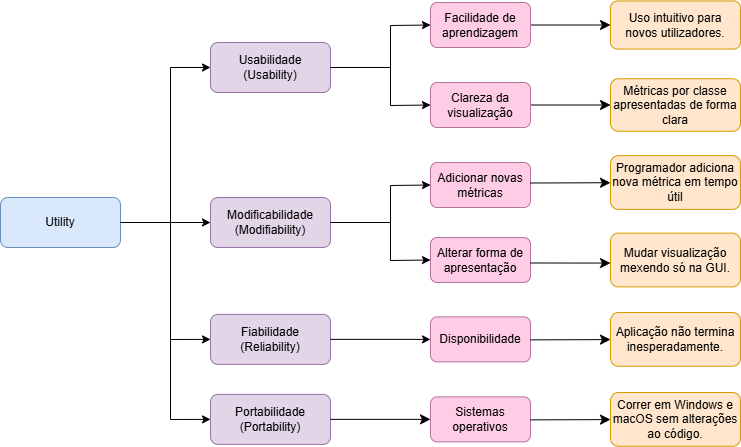

The diagram above was exported from draw.io. Its source (the exported page's mxGraphModel, read from the mxfile embedded in the PNG):
<mxGraphModel dx="1250" dy="1884" grid="1" gridSize="10" guides="1" tooltips="1" connect="1" arrows="1" fold="1" page="1" pageScale="1" pageWidth="827" pageHeight="1169" math="0" shadow="0">
  <root>
    <mxCell id="0" />
    <mxCell id="1" parent="0" />
    <mxCell id="DBhyRFXb7fTcJffNpruW-1" parent="1" style="rounded=1;whiteSpace=wrap;html=1;fillColor=#dae8fc;strokeColor=#6c8ebf;" value="Utility" vertex="1">
      <mxGeometry height="50" width="120" x="30" y="195" as="geometry" />
    </mxCell>
    <mxCell id="DBhyRFXb7fTcJffNpruW-3" parent="1" style="rounded=1;whiteSpace=wrap;html=1;fillColor=#e1d5e7;strokeColor=#9673a6;" value="Usabilidade&lt;div&gt;(Usability)&lt;/div&gt;" vertex="1">
      <mxGeometry height="50" width="120" x="240" y="40" as="geometry" />
    </mxCell>
    <mxCell id="DBhyRFXb7fTcJffNpruW-4" parent="1" style="rounded=1;whiteSpace=wrap;html=1;fillColor=#e1d5e7;strokeColor=#9673a6;" value="Portabilidade&lt;div&gt;(Portability)&lt;/div&gt;" vertex="1">
      <mxGeometry height="50" width="120" x="240" y="391.87" as="geometry" />
    </mxCell>
    <mxCell id="DBhyRFXb7fTcJffNpruW-5" parent="1" style="rounded=1;whiteSpace=wrap;html=1;fillColor=#e1d5e7;strokeColor=#9673a6;" value="Modificabilidade&lt;div&gt;(Modifiability)&lt;/div&gt;" vertex="1">
      <mxGeometry height="50" width="120" x="240" y="195" as="geometry" />
    </mxCell>
    <mxCell id="DBhyRFXb7fTcJffNpruW-6" parent="1" style="rounded=1;whiteSpace=wrap;html=1;fillColor=#e1d5e7;strokeColor=#9673a6;" value="Fiabilidade&lt;div&gt;(Reliability)&lt;/div&gt;" vertex="1">
      <mxGeometry height="50" width="120" x="240" y="311.88" as="geometry" />
    </mxCell>
    <mxCell id="DBhyRFXb7fTcJffNpruW-9" edge="1" parent="1" source="DBhyRFXb7fTcJffNpruW-1" style="endArrow=classic;html=1;rounded=0;entryX=0;entryY=0.5;entryDx=0;entryDy=0;exitX=1;exitY=0.5;exitDx=0;exitDy=0;" target="DBhyRFXb7fTcJffNpruW-3" value="">
      <mxGeometry height="50" relative="1" width="50" as="geometry">
        <Array as="points">
          <mxPoint x="200" y="220" />
          <mxPoint x="200" y="65" />
        </Array>
        <mxPoint x="190" y="475" as="sourcePoint" />
        <mxPoint x="280" y="230" as="targetPoint" />
      </mxGeometry>
    </mxCell>
    <mxCell id="DBhyRFXb7fTcJffNpruW-10" edge="1" parent="1" source="DBhyRFXb7fTcJffNpruW-1" style="endArrow=classic;html=1;rounded=0;exitX=1;exitY=0.5;exitDx=0;exitDy=0;entryX=0;entryY=0.5;entryDx=0;entryDy=0;" target="DBhyRFXb7fTcJffNpruW-5" value="">
      <mxGeometry height="50" relative="1" width="50" as="geometry">
        <Array as="points">
          <mxPoint x="200" y="220" />
        </Array>
        <mxPoint x="100" y="350" as="sourcePoint" />
        <mxPoint x="150" y="300" as="targetPoint" />
      </mxGeometry>
    </mxCell>
    <mxCell id="DBhyRFXb7fTcJffNpruW-12" edge="1" parent="1" source="DBhyRFXb7fTcJffNpruW-1" style="endArrow=classic;html=1;rounded=0;exitX=1;exitY=0.5;exitDx=0;exitDy=0;entryX=0;entryY=0.5;entryDx=0;entryDy=0;" target="DBhyRFXb7fTcJffNpruW-6" value="">
      <mxGeometry height="50" relative="1" width="50" as="geometry">
        <Array as="points">
          <mxPoint x="200" y="220" />
          <mxPoint x="200" y="337" />
        </Array>
        <mxPoint x="140" y="370" as="sourcePoint" />
        <mxPoint x="190" y="320" as="targetPoint" />
      </mxGeometry>
    </mxCell>
    <mxCell id="DBhyRFXb7fTcJffNpruW-13" edge="1" parent="1" source="DBhyRFXb7fTcJffNpruW-1" style="endArrow=classic;html=1;rounded=0;entryX=0;entryY=0.5;entryDx=0;entryDy=0;exitX=1;exitY=0.5;exitDx=0;exitDy=0;" target="DBhyRFXb7fTcJffNpruW-4" value="">
      <mxGeometry height="50" relative="1" width="50" as="geometry">
        <Array as="points">
          <mxPoint x="200" y="220" />
          <mxPoint x="200" y="417" />
        </Array>
        <mxPoint x="130" y="460" as="sourcePoint" />
        <mxPoint x="180" y="410" as="targetPoint" />
      </mxGeometry>
    </mxCell>
    <mxCell id="hbpcUW1EG2s1jewi8toe-20" edge="1" parent="1" source="DBhyRFXb7fTcJffNpruW-16" style="edgeStyle=none;curved=1;rounded=0;orthogonalLoop=1;jettySize=auto;html=1;fontSize=12;startSize=8;endSize=8;" target="hbpcUW1EG2s1jewi8toe-19" value="">
      <mxGeometry relative="1" as="geometry" />
    </mxCell>
    <mxCell id="DBhyRFXb7fTcJffNpruW-16" parent="1" style="rounded=1;whiteSpace=wrap;html=1;fillColor=#FFCCE6;strokeColor=#B5739D;" value="Facilidade de aprendizagem" vertex="1">
      <mxGeometry height="45" width="100" x="460" as="geometry" />
    </mxCell>
    <mxCell id="hbpcUW1EG2s1jewi8toe-22" edge="1" parent="1" source="DBhyRFXb7fTcJffNpruW-17" style="edgeStyle=none;curved=1;rounded=0;orthogonalLoop=1;jettySize=auto;html=1;fontSize=12;startSize=8;endSize=8;" target="hbpcUW1EG2s1jewi8toe-21">
      <mxGeometry relative="1" as="geometry" />
    </mxCell>
    <mxCell id="DBhyRFXb7fTcJffNpruW-17" parent="1" style="rounded=1;whiteSpace=wrap;html=1;fillColor=#FFCCE6;strokeColor=#B5739D;" value="Clareza da visualização" vertex="1">
      <mxGeometry height="45" width="100" x="460" y="80" as="geometry" />
    </mxCell>
    <mxCell id="DBhyRFXb7fTcJffNpruW-18" parent="1" style="rounded=1;whiteSpace=wrap;html=1;fillColor=#FFCCE6;strokeColor=#B5739D;" value="Adicionar novas métricas" vertex="1">
      <mxGeometry height="45" width="100" x="460" y="160" as="geometry" />
    </mxCell>
    <mxCell id="DBhyRFXb7fTcJffNpruW-19" parent="1" style="rounded=1;whiteSpace=wrap;html=1;fillColor=#FFCCE6;strokeColor=#B5739D;" value="Alterar forma de apresentação" vertex="1">
      <mxGeometry height="45" width="100" x="460" y="235" as="geometry" />
    </mxCell>
    <mxCell id="DBhyRFXb7fTcJffNpruW-21" parent="1" style="rounded=1;whiteSpace=wrap;html=1;fillColor=#FFCCE6;strokeColor=#B5739D;" value="Disponibilidade" vertex="1">
      <mxGeometry height="45" width="100" x="460" y="314.38" as="geometry" />
    </mxCell>
    <mxCell id="DBhyRFXb7fTcJffNpruW-22" parent="1" style="rounded=1;whiteSpace=wrap;html=1;fillColor=#FFCCE6;strokeColor=#B5739D;" value="&lt;div&gt;Sistemas operativos&lt;/div&gt;" vertex="1">
      <mxGeometry height="45" width="100" x="460" y="394.37" as="geometry" />
    </mxCell>
    <mxCell id="hbpcUW1EG2s1jewi8toe-1" edge="1" parent="1" source="DBhyRFXb7fTcJffNpruW-4" style="endArrow=classic;html=1;rounded=0;fontSize=12;startSize=8;endSize=8;curved=1;exitX=1;exitY=0.5;exitDx=0;exitDy=0;entryX=0;entryY=0.5;entryDx=0;entryDy=0;" target="DBhyRFXb7fTcJffNpruW-22" value="">
      <mxGeometry height="50" relative="1" width="50" as="geometry">
        <mxPoint x="390" y="521.87" as="sourcePoint" />
        <mxPoint x="440" y="471.87" as="targetPoint" />
      </mxGeometry>
    </mxCell>
    <mxCell id="hbpcUW1EG2s1jewi8toe-4" edge="1" parent="1" source="DBhyRFXb7fTcJffNpruW-6" style="endArrow=classic;html=1;rounded=0;exitX=1;exitY=0.5;exitDx=0;exitDy=0;entryX=0;entryY=0.5;entryDx=0;entryDy=0;" target="DBhyRFXb7fTcJffNpruW-21" value="">
      <mxGeometry height="50" relative="1" width="50" as="geometry">
        <Array as="points" />
        <mxPoint x="380" y="261.88" as="sourcePoint" />
        <mxPoint x="470" y="381.88" as="targetPoint" />
      </mxGeometry>
    </mxCell>
    <mxCell id="hbpcUW1EG2s1jewi8toe-7" edge="1" parent="1" source="DBhyRFXb7fTcJffNpruW-5" style="endArrow=classic;html=1;rounded=0;exitX=1;exitY=0.5;exitDx=0;exitDy=0;entryX=0;entryY=0.5;entryDx=0;entryDy=0;" target="DBhyRFXb7fTcJffNpruW-19" value="">
      <mxGeometry height="50" relative="1" width="50" as="geometry">
        <Array as="points">
          <mxPoint x="420" y="220" />
          <mxPoint x="420" y="258" />
        </Array>
        <mxPoint x="350" y="217" as="sourcePoint" />
        <mxPoint x="460" y="255" as="targetPoint" />
      </mxGeometry>
    </mxCell>
    <mxCell id="hbpcUW1EG2s1jewi8toe-8" edge="1" parent="1" source="DBhyRFXb7fTcJffNpruW-5" style="endArrow=classic;html=1;rounded=0;entryX=0;entryY=0.5;entryDx=0;entryDy=0;exitX=1;exitY=0.5;exitDx=0;exitDy=0;" target="DBhyRFXb7fTcJffNpruW-18" value="">
      <mxGeometry height="50" relative="1" width="50" as="geometry">
        <Array as="points">
          <mxPoint x="420" y="220" />
          <mxPoint x="420" y="183" />
        </Array>
        <mxPoint x="350" y="217" as="sourcePoint" />
        <mxPoint x="460" y="195" as="targetPoint" />
      </mxGeometry>
    </mxCell>
    <mxCell id="hbpcUW1EG2s1jewi8toe-14" edge="1" parent="1" source="DBhyRFXb7fTcJffNpruW-3" style="endArrow=classic;html=1;rounded=0;exitX=1;exitY=0.5;exitDx=0;exitDy=0;entryX=0;entryY=0.5;entryDx=0;entryDy=0;" target="DBhyRFXb7fTcJffNpruW-17" value="">
      <mxGeometry height="50" relative="1" width="50" as="geometry">
        <Array as="points">
          <mxPoint x="420" y="65" />
          <mxPoint x="420" y="103" />
        </Array>
        <mxPoint x="350" y="62" as="sourcePoint" />
        <mxPoint x="460" y="100" as="targetPoint" />
      </mxGeometry>
    </mxCell>
    <mxCell id="hbpcUW1EG2s1jewi8toe-15" edge="1" parent="1" source="DBhyRFXb7fTcJffNpruW-3" style="endArrow=classic;html=1;rounded=0;entryX=0;entryY=0.5;entryDx=0;entryDy=0;exitX=1;exitY=0.5;exitDx=0;exitDy=0;" target="DBhyRFXb7fTcJffNpruW-16" value="">
      <mxGeometry height="50" relative="1" width="50" as="geometry">
        <Array as="points">
          <mxPoint x="420" y="65" />
          <mxPoint x="420" y="23" />
        </Array>
        <mxPoint x="350" y="62" as="sourcePoint" />
        <mxPoint x="460" y="40" as="targetPoint" />
      </mxGeometry>
    </mxCell>
    <mxCell id="hbpcUW1EG2s1jewi8toe-19" parent="1" style="whiteSpace=wrap;html=1;fillColor=#ffe6cc;strokeColor=#d79b00;rounded=1;" value="Uso intuitivo para novos utilizadores." vertex="1">
      <mxGeometry height="48.12" width="130" x="640" y="-1.5500000000000003" as="geometry" />
    </mxCell>
    <mxCell id="hbpcUW1EG2s1jewi8toe-21" parent="1" style="whiteSpace=wrap;html=1;fillColor=#ffe6cc;strokeColor=#d79b00;rounded=1;" value="Métricas por classe apresentadas de forma clara" vertex="1">
      <mxGeometry height="52.5" width="130" x="640" y="76.25" as="geometry" />
    </mxCell>
    <mxCell id="hbpcUW1EG2s1jewi8toe-23" edge="1" parent="1" style="edgeStyle=none;curved=1;rounded=0;orthogonalLoop=1;jettySize=auto;html=1;fontSize=12;startSize=8;endSize=8;" target="hbpcUW1EG2s1jewi8toe-25" value="">
      <mxGeometry relative="1" as="geometry">
        <mxPoint x="560" y="180.5" as="sourcePoint" />
      </mxGeometry>
    </mxCell>
    <mxCell id="hbpcUW1EG2s1jewi8toe-24" edge="1" parent="1" style="edgeStyle=none;curved=1;rounded=0;orthogonalLoop=1;jettySize=auto;html=1;fontSize=12;startSize=8;endSize=8;">
      <mxGeometry relative="1" as="geometry">
        <mxPoint x="560" y="260.5" as="sourcePoint" />
        <mxPoint x="640" y="260.55882352941194" as="targetPoint" />
      </mxGeometry>
    </mxCell>
    <mxCell id="hbpcUW1EG2s1jewi8toe-25" parent="1" style="whiteSpace=wrap;html=1;fillColor=#ffe6cc;strokeColor=#d79b00;rounded=1;" value="Programador adiciona nova métrica em tempo útil" vertex="1">
      <mxGeometry height="53.75" width="130" x="640" y="153.13" as="geometry" />
    </mxCell>
    <mxCell id="hbpcUW1EG2s1jewi8toe-40" parent="1" style="whiteSpace=wrap;html=1;fillColor=#ffe6cc;strokeColor=#d79b00;rounded=1;" value="Mudar visualização mexendo só na GUI." vertex="1">
      <mxGeometry height="53.75" width="130" x="640" y="230.63" as="geometry" />
    </mxCell>
    <mxCell id="hbpcUW1EG2s1jewi8toe-43" edge="1" parent="1" style="edgeStyle=none;curved=1;rounded=0;orthogonalLoop=1;jettySize=auto;html=1;fontSize=12;startSize=8;endSize=8;" target="hbpcUW1EG2s1jewi8toe-44">
      <mxGeometry relative="1" as="geometry">
        <mxPoint x="560" y="337.37" as="sourcePoint" />
      </mxGeometry>
    </mxCell>
    <mxCell id="hbpcUW1EG2s1jewi8toe-44" parent="1" style="whiteSpace=wrap;html=1;fillColor=#ffe6cc;strokeColor=#d79b00;rounded=1;" value="Aplicação não termina inesperadamente." vertex="1">
      <mxGeometry height="53.75" width="130" x="640" y="310" as="geometry" />
    </mxCell>
    <mxCell id="hbpcUW1EG2s1jewi8toe-45" edge="1" parent="1" style="edgeStyle=none;curved=1;rounded=0;orthogonalLoop=1;jettySize=auto;html=1;fontSize=12;startSize=8;endSize=8;" target="hbpcUW1EG2s1jewi8toe-46">
      <mxGeometry relative="1" as="geometry">
        <mxPoint x="560" y="417.37" as="sourcePoint" />
      </mxGeometry>
    </mxCell>
    <mxCell id="hbpcUW1EG2s1jewi8toe-46" parent="1" style="whiteSpace=wrap;html=1;fillColor=#ffe6cc;strokeColor=#d79b00;rounded=1;" value="Correr em Windows e macOS sem alterações ao código." vertex="1">
      <mxGeometry height="53.75" width="130" x="640" y="390" as="geometry" />
    </mxCell>
  </root>
</mxGraphModel>